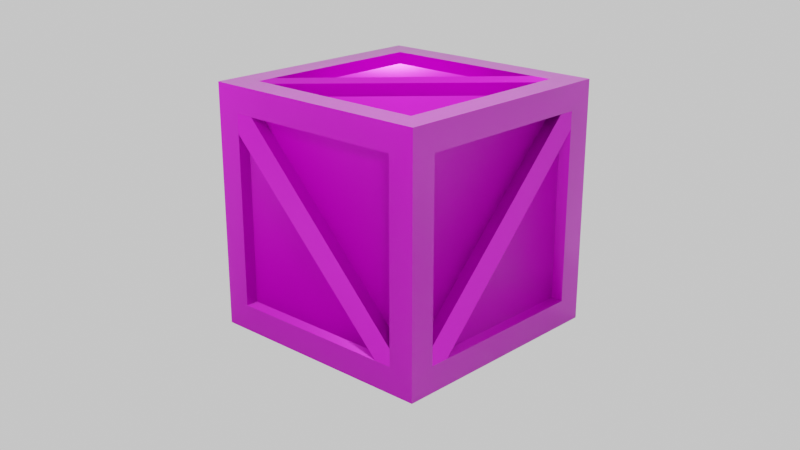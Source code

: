 # Source: Wooden_Crate.blend  (saved by Blender 2.81.16; exported with 4.5.12 LTS)
import bpy
from mathutils import Matrix  # noqa: F401  (used for matrix-valued properties, if any)

bpy.ops.wm.read_factory_settings(use_empty=True)
scene = bpy.context.scene
scene.name = 'Scene'

# ---- collections
col_objects = bpy.data.collections.new('Objects'); scene.collection.children.link(col_objects)
col_camera_s___lights = bpy.data.collections.new("Camera's + Lights"); scene.collection.children.link(col_camera_s___lights)
col_extra = bpy.data.collections.new('Extra'); scene.collection.children.link(col_extra)

# ---- images (referenced by path relative to the original .blend; pixels are not part of the script)
import os
ASSET_DIR = os.environ.get("B2B_ASSET_DIR", "")  # directory of the original .blend (textures are referenced by path, not embedded)
HERE = os.path.dirname(os.path.abspath(__file__))  # packed textures are extracted next to this script under _unpacked/

def load_image(name, relpath, width, height, colorspace="sRGB"):
    """Load a texture the original file referenced (path relative to the .blend, or extracted next to this script)."""
    p = next((c for c in (os.path.join(HERE, relpath), os.path.join(ASSET_DIR, relpath)) if relpath and os.path.exists(c)), "")
    if p:
        img = bpy.data.images.load(p, check_existing=True)
        img.name = name
    else:  # same state as the original file: an image datablock whose file is absent (Cycles renders it pink)
        img = bpy.data.images.new(name, width, height)
        img.source = "FILE"
        img.filepath = "//" + (relpath or name)
    img.colorspace_settings.name = colorspace
    return img
img_woodencrate_ao_png = load_image('WoodenCrate-AO.png', 'WoodenCrate-AO.png', 1024, 1024, 'Non-Color')
img_woodencrate_normal_png = load_image('WoodenCrate-Normal.png', 'WoodenCrate-Normal.png', 1024, 1024, 'Non-Color')
img_woodencrate_diffuse_png = load_image('WoodenCrate-Diffuse.png', 'WoodenCrate-Diffuse.png', 1024, 1024, 'sRGB')
img_woodencrate_roughness1_png = load_image('WoodenCrate-Roughness1.png', 'WoodenCrate-Roughness1.png', 1024, 1024, 'Non-Color')

# ---- materials (node trees are filled in below, after node groups)
mat_woodencrate_material = bpy.data.materials.new('WoodenCrate-Material')
mat_woodencrate_material.alpha_threshold = 0.0
mat_woodencrate_material.roughness = 0.5

# ---- node groups
ng_auto_smooth = bpy.data.node_groups.new('Auto Smooth', 'GeometryNodeTree')
_s = ng_auto_smooth.interface.new_socket(name='Geometry', in_out='OUTPUT', socket_type='NodeSocketGeometry')
_s = ng_auto_smooth.interface.new_socket(name='Geometry', in_out='INPUT', socket_type='NodeSocketGeometry')
_s = ng_auto_smooth.interface.new_socket(name='Angle', in_out='INPUT', socket_type='NodeSocketFloat')
_s.subtype = 'ANGLE'
_s.min_value = 0.0
_s.max_value = 3.142
ng_auto_smooth.is_modifier = True
_N = ng_auto_smooth.nodes; _L = ng_auto_smooth.links
n0 = _N.new('NodeGroupOutput'); n0.name = 'Group Output'; n0.location = (480, -100)
n1 = _N.new('NodeGroupInput'); n1.name = 'Group Input'; n1.location = (-420, -300)
n2 = _N.new('NodeGroupInput'); n2.name = 'Group Input.001'; n2.location = (-60, -100)
n3 = _N.new('GeometryNodeSetShadeSmooth'); n3.name = 'Set Shade Smooth'; n3.location = (120, -100)
n3.domain = 'EDGE'
n4 = _N.new('GeometryNodeSetShadeSmooth'); n4.name = 'Set Shade Smooth.001'; n4.location = (300, -100)
n5 = _N.new('GeometryNodeInputMeshEdgeAngle'); n5.name = 'Edge Angle'; n5.location = (-420, -220)
n6 = _N.new('GeometryNodeInputEdgeSmooth'); n6.name = 'Is Edge Smooth'; n6.location = (-60, -160)
n7 = _N.new('GeometryNodeInputShadeSmooth'); n7.name = 'Is Face Smooth'; n7.location = (-240, -340)
n8 = _N.new('FunctionNodeBooleanMath'); n8.name = 'Boolean Math'; n8.location = (-60, -220)
n9 = _N.new('FunctionNodeCompare'); n9.name = 'Compare'; n9.location = (-240, -180)
n9.operation = 'LESS_EQUAL'
_L.new(n5.outputs[0], n9.inputs[0])
_L.new(n4.outputs[0], n0.inputs[0])
_L.new(n1.outputs[1], n9.inputs[1])
_L.new(n9.outputs[0], n8.inputs[0])
_L.new(n7.outputs[0], n8.inputs[1])
_L.new(n2.outputs[0], n3.inputs[0])
_L.new(n6.outputs[0], n3.inputs[1])
_L.new(n3.outputs[0], n4.inputs[0])
_L.new(n8.outputs[0], n3.inputs[2])
n0.is_active_output = True

# ---- material node trees
mat_woodencrate_material.use_nodes = True; mat_woodencrate_material.node_tree.nodes.clear()
_N = mat_woodencrate_material.node_tree.nodes; _L = mat_woodencrate_material.node_tree.links
n0 = _N.new('NodeFrame'); n0.name = 'Frame.002'; n0.location = (-50, -130)
n0.label = 'Roughness'
n0.width = 200
n1 = _N.new('NodeFrame'); n1.name = 'Frame'; n1.location = (-50, 610)
n1.label = 'Diffuse/DiffuseAlpha'
n1.width = 200
n2 = _N.new('NodeFrame'); n2.name = 'Frame.003'; n2.location = (-310, 310)
n2.label = 'Ambient Occlusion'
n2.width = 200
n3 = _N.new('NodeFrame'); n3.name = 'Frame.001'; n3.location = (-50, 190)
n3.label = 'Metallic'
n3.width = 200
n4 = _N.new('NodeFrame'); n4.name = 'Frame.004'; n4.location = (-50, -450)
n4.label = 'Normal Map'
n4.width = 200
n5 = _N.new('NodeFrame'); n5.name = 'Frame.005'; n5.location = (250, -170)
n5.label = 'Transmisson'
n5.width = 200
n6 = _N.new('ShaderNodeTexImage'); n6.name = 'Image Texture.003'; n6.location = (30, -30)
n6.width = 140
n6.image = img_woodencrate_ao_png
n7 = _N.new('ShaderNodeTexImage'); n7.name = 'Image Texture.001'; n7.location = (30, -30)
n7.width = 140
n8 = _N.new('ShaderNodeRGBToBW'); n8.name = 'RGB to BW'; n8.location = (220, 140)
n9 = _N.new('ShaderNodeTexImage'); n9.name = 'Image Texture.004'; n9.location = (30, -30)
n9.width = 140
n9.image = img_woodencrate_normal_png
n10 = _N.new('ShaderNodeTexImage'); n10.name = 'Image Texture.005'; n10.location = (30, -30)
n10.width = 140
n11 = _N.new('ShaderNodeOutputMaterial'); n11.name = 'Material Output'; n11.location = (780, 280)
n12 = _N.new('ShaderNodeTexImage'); n12.name = 'Image Texture'; n12.location = (30, -30)
n12.width = 140
n12.image = img_woodencrate_diffuse_png
n13 = _N.new('ShaderNodeBsdfPrincipled'); n13.name = 'Principled BSDF'; n13.location = (500, 280)
n13.width = 150
n13.subsurface_method = 'BURLEY'
n13.inputs[3].default_value = 1.45
n13.inputs[9].default_value = (1.0, 1.0, 1.0)
n13.inputs[27].default_value = (0.0, 0.0, 0.0, 1.0)
n13.inputs[28].default_value = 1.0
n14 = _N.new('ShaderNodeMix'); n14.name = 'Mix'; n14.location = (280, 500)
n14.data_type = 'RGBA'
n14.blend_type = 'MULTIPLY'
n15 = _N.new('ShaderNodeTexImage'); n15.name = 'Image Texture.002'; n15.location = (30, -30)
n15.width = 140
n15.image = img_woodencrate_roughness1_png
n16 = _N.new('ShaderNodeNormalMap'); n16.name = 'Normal Map'; n16.location = (300, -480)
n6.parent = n2
n7.parent = n3
n9.parent = n4
n10.parent = n5
n12.parent = n1
n15.parent = n0
_L.new(n12.outputs[0], n14.inputs[6])
_L.new(n7.outputs[0], n8.inputs[0])
_L.new(n8.outputs[0], n13.inputs[1])
_L.new(n14.outputs[2], n13.inputs[0])
_L.new(n6.outputs[0], n14.inputs[7])
_L.new(n9.outputs[0], n16.inputs[1])
_L.new(n16.outputs[0], n13.inputs[5])
_L.new(n10.outputs[0], n13.inputs[18])
_L.new(n13.outputs[0], n11.inputs[0])
_L.new(n12.outputs[1], n13.inputs[4])
_L.new(n15.outputs[0], n13.inputs[2])
n11.is_active_output = True

# ---- world
world_world = bpy.data.worlds.new('World'); scene.world = world_world
world_world.use_nodes = True; world_world.node_tree.nodes.clear()
_N = world_world.node_tree.nodes; _L = world_world.node_tree.links
n0 = _N.new('ShaderNodeOutputWorld'); n0.name = 'World Output'; n0.location = (680, 300)
n1 = _N.new('ShaderNodeBackground'); n1.name = 'Background.001'; n1.location = (20, 140)
n1.inputs[0].default_value = (0.0, 0.0, 0.0, 1.0)
n2 = _N.new('ShaderNodeLightPath'); n2.name = 'Light Path'; n2.location = (20, 660)
n3 = _N.new('ShaderNodeMixShader'); n3.name = 'Mix Shader'; n3.location = (240, 300)
n4 = _N.new('ShaderNodeBackground'); n4.name = 'Background'; n4.location = (20, 300)
n4.inputs[0].default_value = (0.6307, 0.6307, 0.6307, 1.0)
n5 = _N.new('ShaderNodeBackground'); n5.name = 'Background.002'; n5.location = (280, 120)
n6 = _N.new('ShaderNodeMixShader'); n6.name = 'Mix Shader.001'; n6.location = (460, 300)
n6.inputs[0].default_value = 1.0
_L.new(n3.outputs[0], n6.inputs[1])
_L.new(n2.outputs[0], n3.inputs[0])
_L.new(n1.outputs[0], n3.inputs[2])
_L.new(n4.outputs[0], n3.inputs[1])
_L.new(n6.outputs[0], n0.inputs[0])
_L.new(n5.outputs[0], n6.inputs[2])
n0.is_active_output = True
world_world.color = (0.05088, 0.05088, 0.05088)
world_world.use_sun_shadow = False
world_world.sun_shadow_jitter_overblur = 0.0

# ---- cameras
cam_camera_001 = bpy.data.cameras.new('Camera.001')
cam_camera_002 = bpy.data.cameras.new('Camera.002')
cam_camera_003 = bpy.data.cameras.new('Camera.003')
cam_camera_004 = bpy.data.cameras.new('Camera.004')
cam_camera = bpy.data.cameras.new('Camera')

# ---- lights
light_point_001 = bpy.data.lights.new('Point.001', 'POINT')
light_point_001.transmission_factor = 0.0
light_point_001.energy = 82.5
light_point_001.shadow_soft_size = 0.25
light_point_001.shadow_maximum_resolution = 0.006
light_point_001.use_absolute_resolution = True
light_point_002 = bpy.data.lights.new('Point.002', 'POINT')
light_point_002.transmission_factor = 0.0
light_point_002.energy = 193.6
light_point_002.shadow_soft_size = 0.25
light_point_002.shadow_maximum_resolution = 0.006
light_point_002.use_absolute_resolution = True
light_point = bpy.data.lights.new('Point', 'POINT')
light_point.transmission_factor = 0.0
light_point.energy = 256.4
light_point.shadow_soft_size = 0.25
light_point.shadow_maximum_resolution = 0.006
light_point.use_absolute_resolution = True

# ---- meshes
me_woodencrate = bpy.data.meshes.new('WoodenCrate')
me_woodencrate.from_pydata([(-0.9992, -1.001, -0.9992), (-0.9992, -1.001, 1.001), (-0.9992, 0.9992, -0.9992), (-0.9992, 0.9992, 1.001), (1.001, -1.001, -0.9992), (1.001, -1.001, 1.001), (1.001, 0.9992, -0.9992), (1.001, 0.9992, 1.001), (-0.9992, -0.786, -0.7843), (-0.9992, -0.786, 0.786), (-0.9992, 0.7843, 0.786), (-0.9992, 0.7843, -0.7843), (-0.7843, 0.9992, -0.7843), (-0.7843, 0.9992, 0.786), (0.786, 0.9992, 0.786), (0.786, 0.9992, -0.7843), (1.001, 0.7843, -0.7843), (1.001, 0.7843, 0.786), (1.001, -0.786, 0.786), (1.001, -0.786, -0.7843), (0.786, -1.001, -0.7843), (0.786, -1.001, 0.786), (-0.7843, -1.001, 0.786), (-0.7843, -1.001, -0.7843), (-0.7843, 0.7843, -0.9992), (0.786, 0.7843, -0.9992), (0.786, -0.786, -0.9992), (-0.7843, -0.786, -0.9992), (0.786, 0.7843, 1.001), (-0.7843, 0.7843, 1.001), (-0.7843, -0.786, 1.001), (0.786, -0.786, 1.001), (-0.8985, -0.786, -0.7843), (-0.8985, -0.786, 0.786), (-0.8985, 0.7843, 0.786), (-0.8985, 0.7843, -0.7843), (-0.7843, 0.8985, -0.7843), (-0.7843, 0.8985, 0.786), (0.786, 0.8985, 0.786), (0.786, 0.8985, -0.7843), (0.9002, 0.7843, -0.7843), (0.9002, 0.7843, 0.786), (0.9002, -0.786, 0.786), (0.9002, -0.786, -0.7843), (0.786, -0.9002, -0.7843), (0.786, -0.9002, 0.786), (-0.7843, -0.9002, 0.786), (-0.7843, -0.9002, -0.7843), (-0.7843, 0.7843, -0.8985), (0.786, 0.7843, -0.8985), (0.786, -0.786, -0.8985), (-0.7843, -0.786, -0.8985), (0.786, 0.7843, 0.9002), (-0.7843, 0.7843, 0.9002), (-0.7843, -0.786, 0.9002), (0.786, -0.786, 0.9002), (0.786, -1.001, -0.7843), (-0.7843, -1.001, 0.786), (0.786, -0.9002, -0.7843), (-0.7843, -0.9002, 0.786), (-0.6273, -0.9002, 0.629), (-0.6273, -1.001, 0.629), (0.6447, -0.9002, -0.643), (0.6447, -1.001, -0.643), (-0.7843, -0.9002, 0.629), (-0.7843, -1.001, 0.629), (-0.6273, -0.9002, 0.786), (-0.6273, -1.001, 0.786), (0.6447, -0.9002, -0.7843), (0.6447, -1.001, -0.7843), (0.786, -0.9002, -0.643), (0.786, -1.001, -0.643), (-0.7843, 0.8985, -0.7843), (0.786, 0.8985, 0.786), (-0.7843, 0.9992, -0.7843), (0.786, 0.9992, 0.786), (0.629, 0.9992, 0.629), (0.629, 0.8985, 0.629), (-0.643, 0.9992, -0.643), (-0.643, 0.8985, -0.643), (0.629, 0.9992, 0.786), (0.629, 0.8985, 0.786), (0.786, 0.9992, 0.629), (0.786, 0.8985, 0.629), (-0.7843, 0.9992, -0.643), (-0.7843, 0.8985, -0.643), (-0.643, 0.9992, -0.7843), (-0.643, 0.8985, -0.7843), (1.001, 0.7843, 0.786), (1.001, -0.786, -0.7843), (0.9002, 0.7843, 0.786), (0.9002, -0.786, -0.7843), (0.9002, -0.629, -0.6273), (1.001, -0.629, -0.6273), (0.9002, 0.643, 0.6447), (1.001, 0.643, 0.6447), (0.9002, -0.629, -0.7843), (1.001, -0.629, -0.7843), (0.9002, -0.786, -0.6273), (1.001, -0.786, -0.6273), (0.9002, 0.7843, 0.6447), (1.001, 0.7843, 0.6447), (0.9002, 0.643, 0.786), (1.001, 0.643, 0.786), (-0.8985, 0.7843, -0.7843), (-0.8985, -0.786, 0.786), (-0.9992, 0.7843, -0.7843), (-0.9992, -0.786, 0.786), (-0.9992, -0.629, 0.629), (-0.8985, -0.629, 0.629), (-0.9992, 0.643, -0.643), (-0.8985, 0.643, -0.643), (-0.9992, -0.786, 0.629), (-0.8985, -0.786, 0.629), (-0.9992, -0.629, 0.786), (-0.8985, -0.629, 0.786), (-0.9992, 0.643, -0.7843), (-0.8985, 0.643, -0.7843), (-0.9992, 0.7843, -0.643), (-0.8985, 0.7843, -0.643), (-0.7843, 0.7843, -0.9992), (0.786, -0.786, -0.9992), (-0.7843, 0.7843, -0.8985), (0.786, -0.786, -0.8985), (0.629, -0.629, -0.8985), (0.629, -0.629, -0.9992), (-0.643, 0.643, -0.8985), (-0.643, 0.643, -0.9992), (0.629, -0.786, -0.8985), (0.629, -0.786, -0.9992), (0.786, -0.629, -0.8985), (0.786, -0.629, -0.9992), (-0.7843, 0.643, -0.8985), (-0.7843, 0.643, -0.9992), (-0.643, 0.7843, -0.8985), (-0.643, 0.7843, -0.9992), (-0.7843, -0.786, 0.9002), (0.786, 0.7843, 0.9002), (-0.7843, -0.786, 1.001), (0.786, 0.7843, 1.001), (0.629, 0.6273, 1.001), (0.629, 0.6273, 0.9002), (-0.643, -0.6447, 1.001), (-0.643, -0.6447, 0.9002), (0.786, 0.6273, 1.001), (0.786, 0.6273, 0.9002), (0.629, 0.7843, 1.001), (0.629, 0.7843, 0.9002), (-0.643, -0.786, 1.001), (-0.643, -0.786, 0.9002), (-0.7843, -0.6447, 1.001), (-0.7843, -0.6447, 0.9002)], [], [(0, 1, 9, 8), (1, 3, 10, 9), (3, 2, 11, 10), (2, 0, 8, 11), (2, 3, 13, 12), (3, 7, 14, 13), (7, 6, 15, 14), (6, 2, 12, 15), (6, 7, 17, 16), (7, 5, 18, 17), (5, 4, 19, 18), (4, 6, 16, 19), (4, 5, 21, 20), (5, 1, 22, 21), (1, 0, 23, 22), (0, 4, 20, 23), (2, 6, 25, 24), (6, 4, 26, 25), (4, 0, 27, 26), (0, 2, 24, 27), (7, 3, 29, 28), (3, 1, 30, 29), (1, 5, 31, 30), (5, 7, 28, 31), (32, 33, 34, 35), (9, 33, 32, 8), (10, 34, 33, 9), (11, 35, 34, 10), (8, 32, 35, 11), (36, 37, 38, 39), (13, 37, 36, 12), (14, 38, 37, 13), (15, 39, 38, 14), (12, 36, 39, 15), (40, 41, 42, 43), (17, 41, 40, 16), (18, 42, 41, 17), (19, 43, 42, 18), (16, 40, 43, 19), (44, 45, 46, 47), (21, 45, 44, 20), (22, 46, 45, 21), (23, 47, 46, 22), (20, 44, 47, 23), (48, 49, 50, 51), (25, 49, 48, 24), (26, 50, 49, 25), (27, 51, 50, 26), (24, 48, 51, 27), (52, 53, 54, 55), (29, 53, 52, 28), (30, 54, 53, 29), (31, 55, 54, 30), (28, 52, 55, 31), (66, 67, 71, 70), (64, 68, 69, 65), (66, 59, 57, 67), (64, 65, 57, 59), (58, 56, 69, 68), (70, 71, 56, 58), (63, 61, 65, 69), (67, 61, 63, 71), (62, 60, 66, 70), (68, 64, 60, 62), (61, 67, 57, 65), (60, 64, 59, 66), (56, 71, 63, 69), (68, 62, 70, 58), (82, 83, 87, 86), (80, 84, 85, 81), (82, 75, 73, 83), (80, 81, 73, 75), (74, 72, 85, 84), (86, 87, 72, 74), (79, 77, 81, 85), (83, 77, 79, 87), (78, 76, 82, 86), (84, 80, 76, 78), (77, 83, 73, 81), (76, 80, 75, 82), (72, 87, 79, 85), (84, 78, 86, 74), (98, 99, 103, 102), (96, 100, 101, 97), (98, 91, 89, 99), (96, 97, 89, 91), (90, 88, 101, 100), (102, 103, 88, 90), (95, 93, 97, 101), (99, 93, 95, 103), (94, 92, 98, 102), (100, 96, 92, 94), (93, 99, 89, 97), (92, 96, 91, 98), (88, 103, 95, 101), (100, 94, 102, 90), (114, 115, 119, 118), (112, 116, 117, 113), (114, 107, 105, 115), (112, 113, 105, 107), (106, 104, 117, 116), (118, 119, 104, 106), (111, 109, 113, 117), (115, 109, 111, 119), (110, 108, 114, 118), (116, 112, 108, 110), (109, 115, 105, 113), (108, 112, 107, 114), (104, 119, 111, 117), (116, 110, 118, 106), (130, 131, 135, 134), (128, 132, 133, 129), (130, 123, 121, 131), (128, 129, 121, 123), (122, 120, 133, 132), (134, 135, 120, 122), (127, 125, 129, 133), (131, 125, 127, 135), (126, 124, 130, 134), (132, 128, 124, 126), (125, 131, 121, 129), (124, 128, 123, 130), (120, 135, 127, 133), (132, 126, 134, 122), (146, 147, 151, 150), (144, 148, 149, 145), (146, 139, 137, 147), (144, 145, 137, 139), (138, 136, 149, 148), (150, 151, 136, 138), (143, 141, 145, 149), (147, 141, 143, 151), (142, 140, 146, 150), (148, 144, 140, 142), (141, 147, 137, 145), (140, 144, 139, 146), (136, 151, 143, 149), (148, 142, 150, 138)])
me_woodencrate.polygons.foreach_set('use_smooth', [True] * 138)
_k = set([(0, 1), (0, 2), (0, 4), (0, 8), (0, 23), (0, 27), (1, 3), (1, 5), (1, 9), (1, 22), (1, 30), (2, 3), (2, 6), (2, 11), (2, 12), (2, 24), (3, 7), (3, 10), (3, 13), (3, 29), (4, 5), (4, 6), (4, 19), (4, 20), (4, 26), (5, 7), (5, 18), (5, 21), (5, 31), (6, 7), (6, 15), (6, 16), (6, 25), (7, 14), (7, 17), (7, 28), (8, 9), (8, 11), (8, 32), (9, 10), (9, 33), (10, 11), (10, 34), (11, 35), (12, 13), (12, 15), (12, 36), (13, 14), (13, 37), (14, 15), (14, 38), (15, 39), (16, 17), (16, 19), (16, 40), (17, 18), (17, 41), (18, 19), (18, 42), (19, 43), (20, 21), (20, 23), (20, 44), (21, 22), (21, 45), (22, 23), (22, 46), (23, 47), (24, 25), (24, 27), (24, 48), (25, 26), (25, 49), (26, 27), (26, 50), (27, 51), (28, 29), (28, 31), (28, 52), (29, 30), (29, 53), (30, 31), (30, 54), (31, 55), (32, 33), (32, 35), (33, 34), (34, 35), (36, 37), (36, 39), (37, 38), (38, 39), (40, 41), (40, 43), (41, 42), (42, 43), (44, 45), (44, 47), (45, 46), (46, 47), (48, 49), (48, 51), (49, 50), (50, 51), (52, 53), (52, 55), (53, 54), (54, 55), (56, 58), (56, 69), (56, 71), (57, 59), (57, 65), (57, 67), (58, 68), (58, 70), (59, 64), (59, 66), (60, 62), (60, 64), (60, 66), (61, 63), (61, 65), (61, 67), (62, 68), (62, 70), (63, 69), (63, 71), (64, 65), (64, 68), (65, 69), (66, 67), (66, 70), (67, 71), (68, 69), (70, 71), (72, 74), (72, 85), (72, 87), (73, 75), (73, 81), (73, 83), (74, 84), (74, 86), (75, 80), (75, 82), (76, 78), (76, 80), (76, 82), (77, 79), (77, 81), (77, 83), (78, 84), (78, 86), (79, 85), (79, 87), (80, 81), (80, 84), (81, 85), (82, 83), (82, 86), (83, 87), (84, 85), (86, 87), (88, 90), (88, 101), (88, 103), (89, 91), (89, 97), (89, 99), (90, 100), (90, 102), (91, 96), (91, 98), (92, 94), (92, 96), (92, 98), (93, 95), (93, 97), (93, 99), (94, 100), (94, 102), (95, 101), (95, 103), (96, 97), (96, 100), (97, 101), (98, 99), (98, 102), (99, 103), (100, 101), (102, 103), (104, 106), (104, 117), (104, 119), (105, 107), (105, 113), (105, 115), (106, 116), (106, 118), (107, 112), (107, 114), (108, 110), (108, 112), (108, 114), (109, 111), (109, 113), (109, 115), (110, 116), (110, 118), (111, 117), (111, 119), (112, 113), (112, 116), (113, 117), (114, 115), (114, 118), (115, 119), (116, 117), (118, 119), (120, 122), (120, 133), (120, 135), (121, 123), (121, 129), (121, 131), (122, 132), (122, 134), (123, 128), (123, 130), (124, 126), (124, 128), (124, 130), (125, 127), (125, 129), (125, 131), (126, 132), (126, 134), (127, 133), (127, 135), (128, 129), (128, 132), (129, 133), (130, 131), (130, 134), (131, 135), (132, 133), (134, 135), (136, 138), (136, 149), (136, 151), (137, 139), (137, 145), (137, 147), (138, 148), (138, 150), (139, 144), (139, 146), (140, 142), (140, 144), (140, 146), (141, 143), (141, 145), (141, 147), (142, 148), (142, 150), (143, 149), (143, 151), (144, 145), (144, 148), (145, 149), (146, 147), (146, 150), (147, 151), (148, 149), (150, 151)])
me_woodencrate.attributes.new('sharp_edge', 'BOOLEAN', 'EDGE').data.foreach_set('value', [ (min(e.vertices), max(e.vertices)) in _k for e in me_woodencrate.edges])
_uv = me_woodencrate.uv_layers.new(name='WoodenCrate-UVMap')
_uv.uv.foreach_set('vector', [0.4654, 0.1607, 0.4654, 0.301, 0.4503, 0.2859, 0.4503, 0.1758, 0.4654, 0.301, 0.3251, 0.301, 0.3402, 0.2859, 0.4503, 0.2859, 0.3251, 0.301, 0.3251, 0.1607, 0.3402, 0.1758, 0.3402, 0.2859, 0.3251, 0.1607, 0.4654, 0.1607, 0.4503, 0.1758, 0.3402, 0.1758, 0.3251, 0.1607, 0.3251, 0.301, 0.31, 0.2859, 0.31, 0.1758, 0.3251, 0.301, 0.1848, 0.301, 0.1999, 0.2859, 0.31, 0.2859, 0.1848, 0.301, 0.1848, 0.1607, 0.1999, 0.1758, 0.1999, 0.2859, 0.1848, 0.1607, 0.3251, 0.1607, 0.31, 0.1758, 0.1999, 0.1758, 0.1848, 0.1607, 0.1848, 0.301, 0.1698, 0.2859, 0.1698, 0.1758, 0.1848, 0.301, 0.04456, 0.301, 0.05963, 0.2859, 0.1698, 0.2859, 0.04456, 0.301, 0.04456, 0.1607, 0.05963, 0.1758, 0.05963, 0.2859, 0.04456, 0.1607, 0.1848, 0.1607, 0.1698, 0.1758, 0.05963, 0.1758, 0.6056, 0.1607, 0.6056, 0.301, 0.5906, 0.2859, 0.5906, 0.1758, 0.6056, 0.301, 0.4654, 0.301, 0.4804, 0.2859, 0.5906, 0.2859, 0.4654, 0.301, 0.4654, 0.1607, 0.4804, 0.1758, 0.4804, 0.2859, 0.4654, 0.1607, 0.6056, 0.1607, 0.5906, 0.1758, 0.4804, 0.1758, 0.3251, 0.1607, 0.1848, 0.1607, 0.1999, 0.1456, 0.31, 0.1456, 0.1848, 0.1607, 0.1848, 0.02043, 0.1999, 0.0355, 0.1999, 0.1456, 0.1848, 0.02043, 0.3251, 0.02043, 0.31, 0.0355, 0.1999, 0.0355, 0.3251, 0.02043, 0.3251, 0.1607, 0.31, 0.1456, 0.31, 0.0355, 0.1848, 0.301, 0.3251, 0.301, 0.31, 0.316, 0.1999, 0.316, 0.3251, 0.301, 0.3251, 0.4412, 0.31, 0.4262, 0.31, 0.316, 0.3251, 0.4412, 0.1848, 0.4412, 0.1999, 0.4262, 0.31, 0.4262, 0.1848, 0.4412, 0.1848, 0.301, 0.1999, 0.316, 0.1999, 0.4262, 0.05162, 0.5923, 0.05162, 0.4822, 0.1618, 0.4822, 0.1618, 0.5923, 0.04456, 0.4822, 0.05162, 0.4822, 0.05162, 0.5923, 0.04456, 0.5923, 0.1618, 0.4752, 0.1618, 0.4822, 0.05162, 0.4822, 0.05162, 0.4752, 0.1688, 0.5923, 0.1618, 0.5923, 0.1618, 0.4822, 0.1688, 0.4822, 0.05162, 0.5994, 0.05162, 0.5923, 0.1618, 0.5923, 0.1618, 0.5994, 0.368, 0.4822, 0.4781, 0.4822, 0.4781, 0.5923, 0.368, 0.5923, 0.4781, 0.4752, 0.4781, 0.4822, 0.368, 0.4822, 0.368, 0.4752, 0.4852, 0.5923, 0.4781, 0.5923, 0.4781, 0.4822, 0.4852, 0.4822, 0.368, 0.5994, 0.368, 0.5923, 0.4781, 0.5923, 0.4781, 0.5994, 0.3609, 0.4822, 0.368, 0.4822, 0.368, 0.5923, 0.3609, 0.5923, 0.6363, 0.4822, 0.6363, 0.5923, 0.5262, 0.5923, 0.5262, 0.4822, 0.6434, 0.5923, 0.6363, 0.5923, 0.6363, 0.4822, 0.6434, 0.4822, 0.5262, 0.5994, 0.5262, 0.5923, 0.6363, 0.5923, 0.6363, 0.5994, 0.5191, 0.4822, 0.5262, 0.4822, 0.5262, 0.5923, 0.5191, 0.5923, 0.6363, 0.4752, 0.6363, 0.4822, 0.5262, 0.4822, 0.5262, 0.4752, 0.9632, 0.4822, 0.9632, 0.5923, 0.853, 0.5923, 0.853, 0.4822, 0.9702, 0.5923, 0.9632, 0.5923, 0.9632, 0.4822, 0.9702, 0.4822, 0.853, 0.5994, 0.853, 0.5923, 0.9632, 0.5923, 0.9632, 0.5994, 0.846, 0.4822, 0.853, 0.4822, 0.853, 0.5923, 0.846, 0.5923, 0.9632, 0.4752, 0.9632, 0.4822, 0.853, 0.4822, 0.853, 0.4752, 0.2098, 0.4822, 0.3199, 0.4822, 0.3199, 0.5923, 0.2098, 0.5923, 0.3199, 0.4752, 0.3199, 0.4822, 0.2098, 0.4822, 0.2098, 0.4752, 0.327, 0.5923, 0.3199, 0.5923, 0.3199, 0.4822, 0.327, 0.4822, 0.2098, 0.5994, 0.2098, 0.5923, 0.3199, 0.5923, 0.3199, 0.5994, 0.2027, 0.4822, 0.2098, 0.4822, 0.2098, 0.5923, 0.2027, 0.5923, 0.805, 0.5923, 0.6949, 0.5923, 0.6949, 0.4822, 0.805, 0.4822, 0.6949, 0.5994, 0.6949, 0.5923, 0.805, 0.5923, 0.805, 0.5994, 0.6878, 0.4822, 0.6949, 0.4822, 0.6949, 0.5923, 0.6878, 0.5923, 0.805, 0.4752, 0.805, 0.4822, 0.6949, 0.4822, 0.6949, 0.4752, 0.812, 0.5923, 0.805, 0.5923, 0.805, 0.4822, 0.812, 0.4822, 0.3021, 0.9512, 0.2873, 0.9512, 0.2873, 0.6555, 0.3021, 0.6555, 0.2398, 0.9508, 0.243, 0.6551, 0.2579, 0.6553, 0.2546, 0.951, 0.3021, 0.9512, 0.3021, 0.9743, 0.2873, 0.9743, 0.2873, 0.9512, 0.2398, 0.9508, 0.2546, 0.951, 0.2543, 0.9741, 0.2395, 0.9739, 0.2433, 0.6343, 0.2581, 0.6345, 0.2579, 0.6553, 0.243, 0.6551, 0.3021, 0.6555, 0.2873, 0.6555, 0.2873, 0.6347, 0.3021, 0.6347, 0.2725, 0.6701, 0.271, 0.9347, 0.2546, 0.951, 0.2579, 0.6553, 0.2873, 0.9512, 0.271, 0.9347, 0.2725, 0.6701, 0.2873, 0.6555, 0.2281, 0.6696, 0.2237, 0.9342, 0.2071, 0.9503, 0.2136, 0.6546, 0.243, 0.6551, 0.2398, 0.9508, 0.2237, 0.9342, 0.2281, 0.6696, 0.271, 0.9347, 0.2873, 0.9512, 0.2708, 0.9674, 0.2546, 0.951, 0.2237, 0.9342, 0.2398, 0.9508, 0.2232, 0.9669, 0.2071, 0.9503, 0.2726, 0.6407, 0.2873, 0.6555, 0.2725, 0.6701, 0.2579, 0.6553, 0.243, 0.6551, 0.2281, 0.6696, 0.2136, 0.6546, 0.2286, 0.6402, 0.6343, 0.9512, 0.6195, 0.9512, 0.6195, 0.6555, 0.6343, 0.6555, 0.5721, 0.9508, 0.5753, 0.6551, 0.5901, 0.6553, 0.5869, 0.951, 0.6343, 0.9512, 0.6343, 0.9743, 0.6195, 0.9743, 0.6195, 0.9512, 0.5721, 0.9508, 0.5869, 0.951, 0.5866, 0.9741, 0.5718, 0.9739, 0.5756, 0.6343, 0.5904, 0.6345, 0.5901, 0.6553, 0.5753, 0.6551, 0.6343, 0.6555, 0.6195, 0.6555, 0.6195, 0.6347, 0.6343, 0.6347, 0.6048, 0.6701, 0.6033, 0.9347, 0.5869, 0.951, 0.5901, 0.6553, 0.6195, 0.9512, 0.6033, 0.9347, 0.6048, 0.6701, 0.6195, 0.6555, 0.5604, 0.6696, 0.556, 0.9342, 0.5394, 0.9503, 0.5459, 0.6547, 0.5753, 0.6551, 0.5721, 0.9508, 0.556, 0.9342, 0.5604, 0.6696, 0.6033, 0.9347, 0.6195, 0.9512, 0.6031, 0.9674, 0.5869, 0.951, 0.556, 0.9342, 0.5721, 0.9508, 0.5555, 0.9669, 0.5394, 0.9503, 0.6049, 0.6407, 0.6195, 0.6555, 0.6048, 0.6701, 0.5901, 0.6553, 0.5753, 0.6551, 0.5604, 0.6696, 0.5459, 0.6547, 0.5609, 0.6402, 0.9602, 0.9521, 0.9454, 0.9521, 0.9454, 0.6563, 0.9602, 0.6563, 0.8979, 0.9517, 0.9012, 0.656, 0.916, 0.6562, 0.9127, 0.9519, 0.9602, 0.9521, 0.9602, 0.9752, 0.9454, 0.9752, 0.9454, 0.9521, 0.8979, 0.9517, 0.9127, 0.9519, 0.9125, 0.975, 0.8977, 0.9748, 0.9014, 0.6352, 0.9162, 0.6354, 0.916, 0.6562, 0.9012, 0.656, 0.9602, 0.6563, 0.9454, 0.6563, 0.9454, 0.6356, 0.9602, 0.6356, 0.9306, 0.671, 0.9292, 0.9356, 0.9127, 0.9519, 0.916, 0.6562, 0.9454, 0.9521, 0.9292, 0.9356, 0.9306, 0.671, 0.9454, 0.6563, 0.8863, 0.6705, 0.8819, 0.9351, 0.8653, 0.9512, 0.8718, 0.6555, 0.9012, 0.656, 0.8979, 0.9517, 0.8819, 0.9351, 0.8863, 0.6705, 0.9292, 0.9356, 0.9454, 0.9521, 0.929, 0.9683, 0.9127, 0.9519, 0.8819, 0.9351, 0.8979, 0.9517, 0.8813, 0.9678, 0.8653, 0.9512, 0.9308, 0.6416, 0.9454, 0.6563, 0.9306, 0.671, 0.916, 0.6562, 0.9012, 0.656, 0.8863, 0.6705, 0.8718, 0.6555, 0.8867, 0.6411, 0.1195, 0.951, 0.1047, 0.951, 0.1047, 0.6553, 0.1195, 0.6553, 0.05721, 0.9506, 0.06048, 0.655, 0.07528, 0.6551, 0.07202, 0.9508, 0.1195, 0.951, 0.1195, 0.9741, 0.1047, 0.9741, 0.1047, 0.951, 0.05721, 0.9506, 0.07202, 0.9508, 0.07176, 0.9739, 0.05695, 0.9737, 0.06071, 0.6342, 0.07551, 0.6343, 0.07528, 0.6551, 0.06048, 0.655, 0.1195, 0.6553, 0.1047, 0.6553, 0.1047, 0.6345, 0.1195, 0.6345, 0.08991, 0.6699, 0.08844, 0.9346, 0.07202, 0.9508, 0.07528, 0.6551, 0.1047, 0.951, 0.08844, 0.9346, 0.08991, 0.6699, 0.1047, 0.6553, 0.04553, 0.6694, 0.04115, 0.934, 0.02454, 0.9501, 0.03107, 0.6545, 0.06048, 0.655, 0.05721, 0.9506, 0.04115, 0.934, 0.04553, 0.6694, 0.08844, 0.9346, 0.1047, 0.951, 0.08826, 0.9672, 0.07202, 0.9508, 0.04115, 0.934, 0.05721, 0.9506, 0.0406, 0.9667, 0.02454, 0.9501, 0.09007, 0.6405, 0.1047, 0.6553, 0.08991, 0.6699, 0.07528, 0.6551, 0.06048, 0.655, 0.04553, 0.6694, 0.03107, 0.6545, 0.04602, 0.64, 0.4682, 0.9512, 0.4534, 0.9512, 0.4534, 0.6555, 0.4682, 0.6555, 0.4059, 0.9508, 0.4092, 0.6551, 0.424, 0.6553, 0.4207, 0.951, 0.4682, 0.9512, 0.4682, 0.9743, 0.4534, 0.9743, 0.4534, 0.9512, 0.4059, 0.9508, 0.4207, 0.951, 0.4205, 0.9741, 0.4057, 0.9739, 0.4094, 0.6343, 0.4242, 0.6345, 0.424, 0.6553, 0.4092, 0.6551, 0.4682, 0.6555, 0.4534, 0.6555, 0.4534, 0.6347, 0.4682, 0.6347, 0.4386, 0.6701, 0.4372, 0.9347, 0.4207, 0.951, 0.424, 0.6553, 0.4534, 0.9512, 0.4372, 0.9347, 0.4386, 0.6701, 0.4534, 0.6555, 0.3942, 0.6696, 0.3899, 0.9342, 0.3733, 0.9503, 0.3798, 0.6547, 0.4092, 0.6551, 0.4059, 0.9508, 0.3899, 0.9342, 0.3942, 0.6696, 0.4372, 0.9347, 0.4534, 0.9512, 0.437, 0.9674, 0.4207, 0.951, 0.3899, 0.9342, 0.4059, 0.9508, 0.3893, 0.9669, 0.3733, 0.9503, 0.4388, 0.6407, 0.4534, 0.6555, 0.4386, 0.6701, 0.424, 0.6553, 0.4092, 0.6551, 0.3942, 0.6696, 0.3798, 0.6547, 0.3947, 0.6402, 0.7941, 0.9521, 0.7793, 0.9521, 0.7793, 0.6563, 0.7941, 0.6563, 0.7318, 0.9517, 0.7351, 0.656, 0.7499, 0.6562, 0.7466, 0.9519, 0.7941, 0.9521, 0.7941, 0.9752, 0.7793, 0.9752, 0.7793, 0.9521, 0.7318, 0.9517, 0.7466, 0.9519, 0.7463, 0.975, 0.7315, 0.9748, 0.7353, 0.6352, 0.7501, 0.6354, 0.7499, 0.6562, 0.7351, 0.656, 0.7941, 0.6563, 0.7793, 0.6563, 0.7793, 0.6356, 0.7941, 0.6356, 0.7645, 0.671, 0.763, 0.9356, 0.7466, 0.9519, 0.7499, 0.6562, 0.7793, 0.9521, 0.763, 0.9356, 0.7645, 0.671, 0.7793, 0.6563, 0.7201, 0.6705, 0.7157, 0.9351, 0.6991, 0.9512, 0.7057, 0.6555, 0.7351, 0.656, 0.7318, 0.9517, 0.7157, 0.9351, 0.7201, 0.6705, 0.763, 0.9356, 0.7793, 0.9521, 0.7628, 0.9683, 0.7466, 0.9519, 0.7157, 0.9351, 0.7318, 0.9517, 0.7152, 0.9678, 0.6991, 0.9512, 0.7647, 0.6416, 0.7793, 0.6563, 0.7645, 0.671, 0.7499, 0.6562, 0.7351, 0.656, 0.7201, 0.6705, 0.7057, 0.6555, 0.7206, 0.6411])
me_woodencrate.materials.append(mat_woodencrate_material)
me_woodencrate.use_remesh_fix_poles = True
me_woodencrate.use_remesh_preserve_attributes = False
me_woodencrate.use_mirror_vertex_groups = False
me_woodencrate.update()
me_plane = bpy.data.meshes.new('Plane')
me_plane.from_pydata([(-5.649, -5.649, 0.0), (5.649, -5.649, 0.0), (-5.649, 5.649, 0.0), (5.649, 5.649, 0.0)], [], [(0, 1, 3, 2)])
_uv = me_plane.uv_layers.new(name='UVMap')
_uv.uv.foreach_set('vector', [0.0, 0.0, 1.0, 0.0, 1.0, 1.0, 0.0, 1.0])
me_plane.use_remesh_fix_poles = True
me_plane.use_remesh_preserve_attributes = False
me_plane.use_mirror_vertex_groups = False
me_plane.update()

# ---- objects
ob_woodencrate = bpy.data.objects.new('WoodenCrate', me_woodencrate)
ob_camera_001 = bpy.data.objects.new('Camera.001', cam_camera_001)
ob_camera_002 = bpy.data.objects.new('Camera.002', cam_camera_002)
ob_camera_003 = bpy.data.objects.new('Camera.003', cam_camera_003)
ob_camera_004 = bpy.data.objects.new('Camera.004', cam_camera_004)
ob_camera = bpy.data.objects.new('Camera', cam_camera)
ob_point_001 = bpy.data.objects.new('Point.001', light_point_001)
ob_point_002 = bpy.data.objects.new('Point.002', light_point_002)
ob_point = bpy.data.objects.new('Point', light_point)
ob_plane = bpy.data.objects.new('Plane', me_plane)

# ---- transforms, parenting, visibility, modifiers, constraints
ob_woodencrate.location = (-0.0008265, 0.0008265, 0.9992)
ob_woodencrate.lineart.crease_threshold = 0.0
_m = ob_woodencrate.modifiers.new('Auto Smooth', 'NODES')
_m.node_group = ng_auto_smooth
_gi = [s.identifier for s in ng_auto_smooth.interface.items_tree if s.item_type == 'SOCKET' and s.in_out == 'INPUT']
_m[_gi[1]] = 3.142  # Angle
ob_camera_001.location = (0.0, -7.508, 4.519)
ob_camera_001.rotation_euler = (1.123, -0.0, 0.0)
ob_camera_001.lineart.crease_threshold = 0.0
ob_camera_002.location = (-5.667, -6.104, 3.828)
ob_camera_002.rotation_euler = (1.225, -5.038e-06, -0.7527)
ob_camera_002.lineart.crease_threshold = 0.0
ob_camera_003.location = (2.129e-09, 0.0, 8.479)
ob_camera_003.lineart.crease_threshold = 0.0
ob_camera_004.location = (7.73, 0.0, 4.139)
ob_camera_004.rotation_euler = (1.168, 1.712e-08, 1.571)
ob_camera_004.lineart.crease_threshold = 0.0
ob_camera.location = (5.667, -6.104, 3.828)
ob_camera.rotation_euler = (1.225, -5.038e-06, 0.7527)
ob_camera.lineart.crease_threshold = 0.0
ob_point_001.location = (-1.34, -2.615, 2.076)
ob_point_001.lineart.crease_threshold = 0.0
ob_point_002.location = (2.523, -2.132, 3.076)
ob_point_002.lineart.crease_threshold = 0.0
ob_point.location = (0.0, 0.0, 4.076)
ob_point.lineart.crease_threshold = 0.0
ob_plane.location = (0.0, 0.0, 0.0)
ob_plane.visible_camera = False
ob_plane.lineart.crease_threshold = 0.0

# ---- collection membership
col_objects.objects.link(ob_woodencrate)
col_camera_s___lights.objects.link(ob_camera_001)
col_camera_s___lights.objects.link(ob_camera_002)
col_camera_s___lights.objects.link(ob_camera_003)
col_camera_s___lights.objects.link(ob_camera_004)
col_camera_s___lights.objects.link(ob_camera)
col_camera_s___lights.objects.link(ob_point_001)
col_camera_s___lights.objects.link(ob_point_002)
col_camera_s___lights.objects.link(ob_point)
col_extra.objects.link(ob_plane)

# ---- scene / render settings (as saved in the file)
scene.camera = ob_camera
scene.frame_start = 1; scene.frame_end = 250; scene.frame_set(1)
scene.render.engine = 'CYCLES'
scene.cycles.use_denoising = False
scene.cycles.samples = 600
scene.cycles.sampling_pattern = 'TABULATED_SOBOL'
scene.cycles.use_adaptive_sampling = False
scene.cycles.use_light_tree = False
scene.cycles.bake_type = 'DIFFUSE'
scene.view_settings.view_transform = 'Filmic'
bpy.context.view_layer.update()
